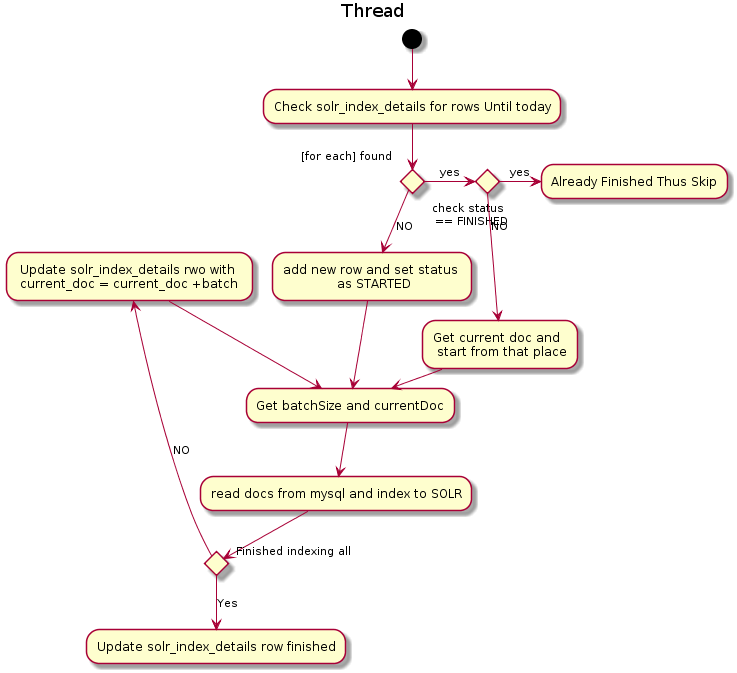

The diagram above was rendered by PlantUML. Its source (embedded in the PNG):
@startuml

title Thread

(*) --> "Check solr_index_details for rows Until today" 
If [for each] found then

-left->[yes] if "check status \n == FINISHED" then
-right->[yes] "Already Finished Thus Skip"
else
-down-> [NO] "Get current doc and  \n start from that place"
endif

else
--> [NO] "add new row and set status \n as STARTED"
Endif

"add new row and set status \n as STARTED" --> "Get batchSize and currentDoc"

"Get current doc and  \n start from that place" -right-> "Get batchSize and currentDoc"
"Get batchSize and currentDoc" --> "read docs from mysql and index to SOLR"

if "Finished indexing all" then
-down->[Yes] "Update solr_index_details row finished"
else
-left-> [NO] "Update solr_index_details rwo with \n current_doc = current_doc +batch "
endif
"Update solr_index_details rwo with \n current_doc = current_doc +batch " --> "Get batchSize and currentDoc"

@enduml